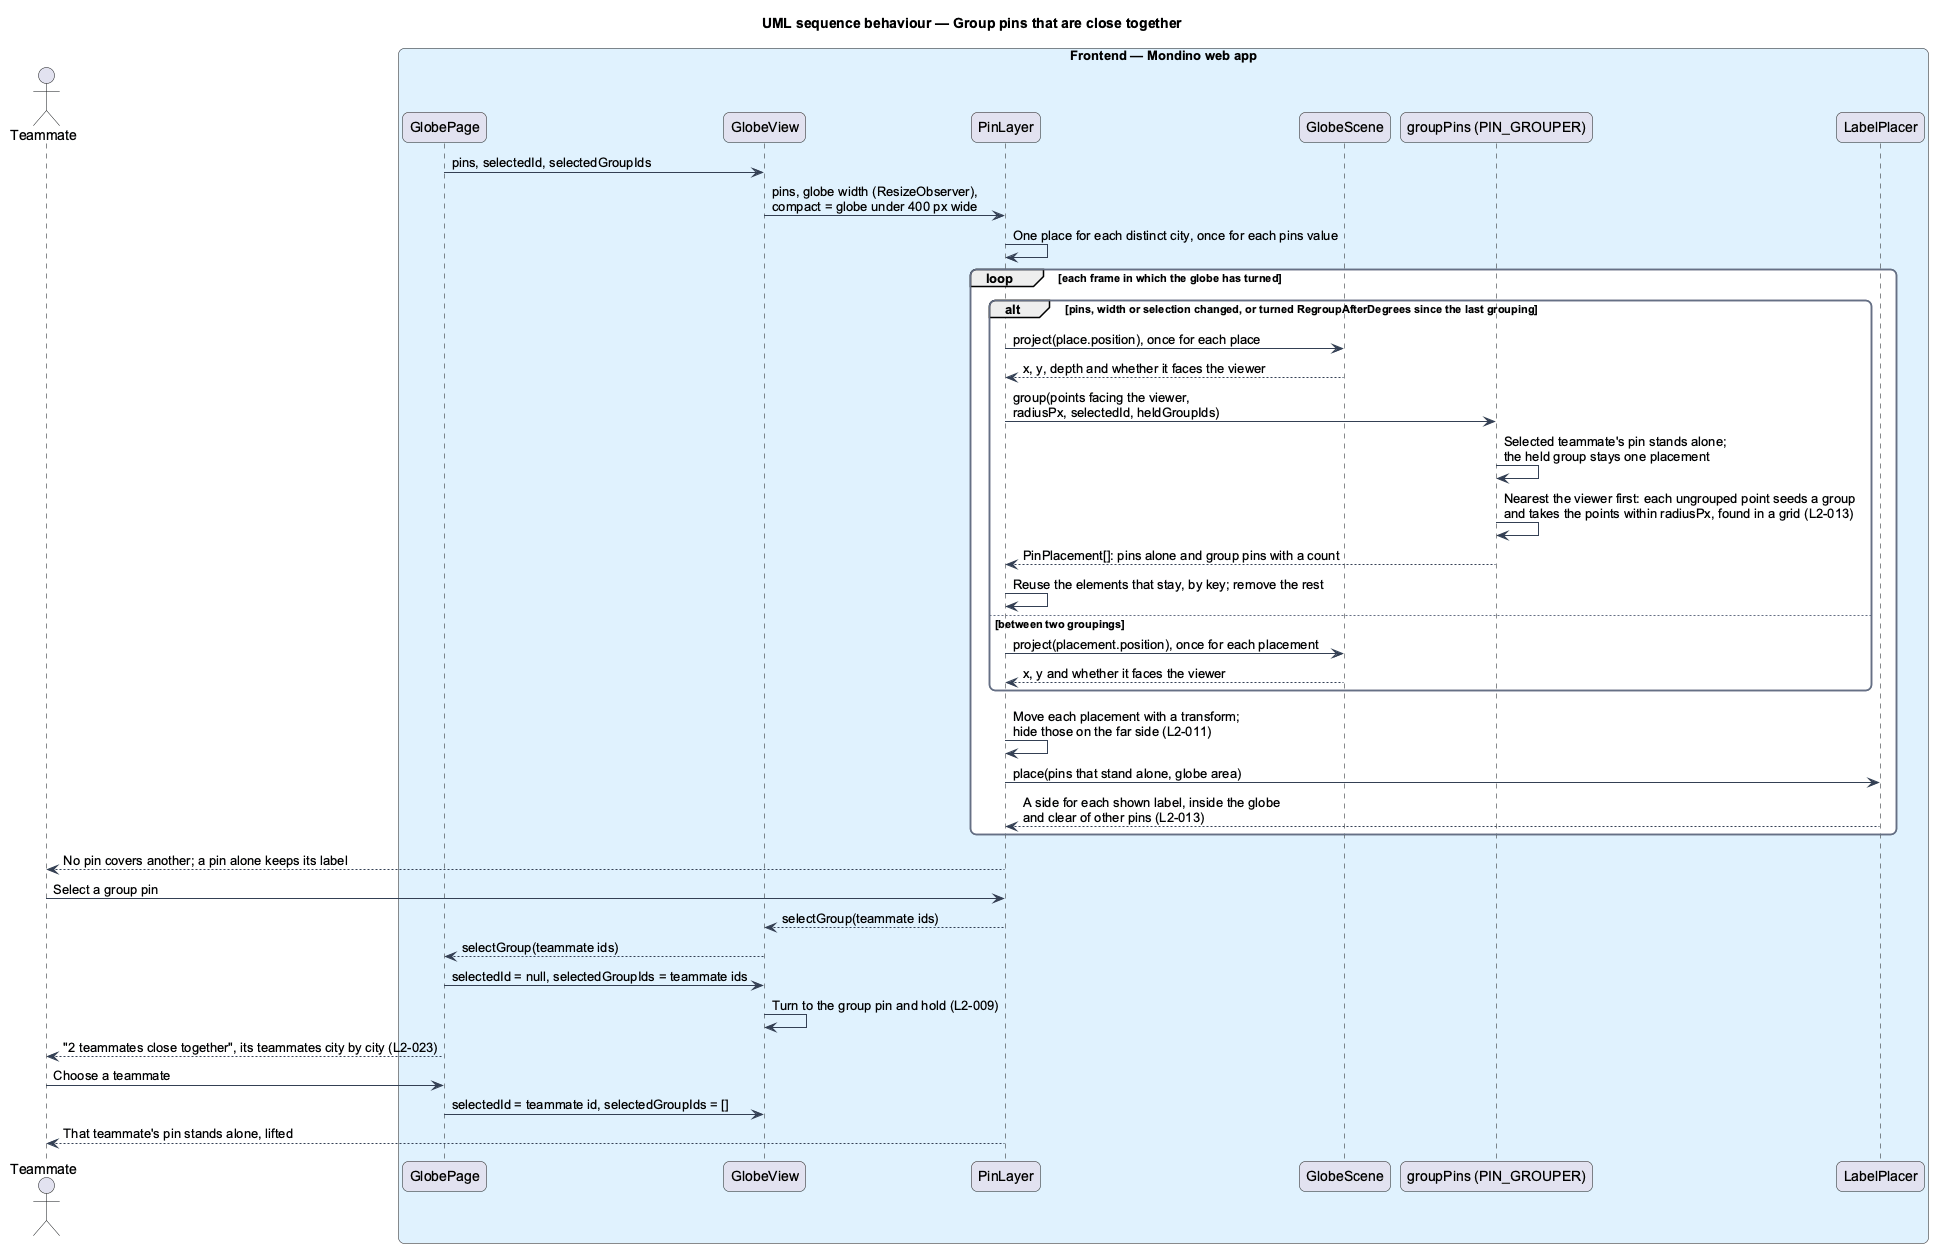

The diagram above was rendered by PlantUML. Its source (embedded in the PNG):
@startuml
title UML sequence behaviour — Group pins that are close together
skinparam backgroundColor #FFFFFF
skinparam shadowing false
skinparam roundcorner 12
skinparam defaultFontName Arial
skinparam ArrowColor #344054
skinparam rectangle {
  BorderColor #344054
  FontColor #101828
}
skinparam package {
  BorderColor #667085
  FontColor #101828
  BackgroundColor #F9FAFB
}
actor "Teammate" as actor
box "Frontend — Mondino web app" #E0F2FE
  participant "GlobePage" as page
  participant "GlobeView" as view
  participant "PinLayer" as layer
  participant "GlobeScene" as scene
  participant "groupPins (PIN_GROUPER)" as grouper
  participant "LabelPlacer" as labels
end box
page -> view : pins, selectedId, selectedGroupIds
view -> layer : pins, globe width (ResizeObserver),\ncompact = globe under 400 px wide
layer -> layer : One place for each distinct city, once for each pins value
loop each frame in which the globe has turned
  alt pins, width or selection changed, or turned RegroupAfterDegrees since the last grouping
    layer -> scene : project(place.position), once for each place
    scene --> layer : x, y, depth and whether it faces the viewer
    layer -> grouper : group(points facing the viewer,\nradiusPx, selectedId, heldGroupIds)
    grouper -> grouper : Selected teammate's pin stands alone;\nthe held group stays one placement
    grouper -> grouper : Nearest the viewer first: each ungrouped point seeds a group\nand takes the points within radiusPx, found in a grid (L2-013)
    grouper --> layer : PinPlacement[]: pins alone and group pins with a count
    layer -> layer : Reuse the elements that stay, by key; remove the rest
  else between two groupings
    layer -> scene : project(placement.position), once for each placement
    scene --> layer : x, y and whether it faces the viewer
  end
  layer -> layer : Move each placement with a transform;\nhide those on the far side (L2-011)
  layer -> labels : place(pins that stand alone, globe area)
  labels --> layer : A side for each shown label, inside the globe\nand clear of other pins (L2-013)
end
layer --> actor : No pin covers another; a pin alone keeps its label
actor -> layer : Select a group pin
layer --> view : selectGroup(teammate ids)
view --> page : selectGroup(teammate ids)
page -> view : selectedId = null, selectedGroupIds = teammate ids
view -> view : Turn to the group pin and hold (L2-009)
page --> actor : "2 teammates close together", its teammates city by city (L2-023)
actor -> page : Choose a teammate
page -> view : selectedId = teammate id, selectedGroupIds = []
layer --> actor : That teammate's pin stands alone, lifted
@enduml